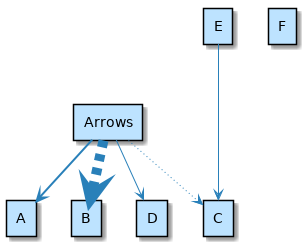

The diagram above was rendered by PlantUML. Its source (embedded in the PNG):
@startuml

skinparam backgroundColor white

skinparam note {
    BackgroundColor #F1FFFF
    BorderColor #2980B9
}

skinparam activity {
    BackgroundColor #BDE3FF
    ArrowColor #2980B9
    BorderColor #2980B9
    StartColor #227BC6
    EndColor #227BC6
    BarColor #227BC6
}

skinparam sequence {
    ArrowColor  #2980B9
    DividerBackgroundColor  #BDE3FF
    GroupBackgroundColor    #BDE3FF
    LifeLineBackgroundColor white
    LifeLineBorderColor #2980B9
    ParticipantBackgroundColor  #BDE3FF
    ParticipantBorderColor  #2980B9
    BoxLineColor    #2980B9
    BoxBackgroundColor  #DDDDDD
}

skinparam componentBackgroundColor    #BDE3FF
skinparam component {
    skinparam componentArrowColor #A80036
    skinparam BorderColor    #A80036
    skinparam InterfaceBackgroundColor   #BDE3FF
    skinparam InterfaceBorderColor   #A80036
}


skinparam stateBackgroundColor #BDE3FF
skinparam state {
    skinparam BorderColor #2980B9
    skinparam ArrowColor #2980B9
    skinparam StartColor black
    skinparam EndColor   black
}


skinparam stereotype {                  
    skinparam CBackgroundColor  #ADD1B2
    skinparam ABackgroundColor  #A9DCDF
    skinparam IBackgroundColor  #B4A7E5
    skinparam EBackgroundColor  #EB937F
}

skinparam actorBackgroundColor #BDE3FF
skinparam actor {
    skinparam BorderColor    #A80036
}

skinparam usecase {
    skinparam ArrowColor   #A80036
    skinparam BorderColor  #A80036
}

skinparam class {
    skinparam ArrowColor #A80036
    skinparam BackgroundColor    #BDE3FF
    skinparam BorderColor    #A80036
}


skinparam object {
    skinparam ArrowColor    #A80036
    skinparam BackgroundColor   #BDE3FF
    skinparam BorderColor   #A80036
}


skinparam packageBackgroundColor  #white
skinparam agentBackgroundColor  #BDE3FF
skinparam artifactBackgroundColor  #BDE3FF
skinparam boundaryBackgroundColor  #BDE3FF
skinparam cardBackgroundColor  #BDE3FF
skinparam cloudBackgroundColor  #BDE3FF
skinparam controlBackgroundColor  #BDE3FF
skinparam databaseBackgroundColor  #BDE3FF
skinparam entityBackgroundColor  #BDE3FF
skinparam fileBackgroundColor  #BDE3FF
skinparam folderBackgroundColor  #BDE3FF
skinparam frameBackgroundColor  #BDE3FF
skinparam interfaceBackgroundColor  #BDE3FF
skinparam nodeBackgroundColor  #BDE3FF
skinparam queueBackgroundColor  #BDE3FF
skinparam stackBackgroundColor  #BDE3FF
skinparam rectangleBackgroundColor  #BDE3FF
skinparam storageBackgroundColor  #BDE3FF
skinparam usecaseBackgroundColor #BDE3FF

'left to right direction
'top to bottom direction

rectangle Arrows
rectangle A
rectangle B
rectangle C
rectangle D
rectangle E
rectangle F

Arrows -[bold]-> A 
Arrows -[dashed,thickness=10]-> B
Arrows -[dotted]-> C
Arrows --> D
E ---> C

@enduml